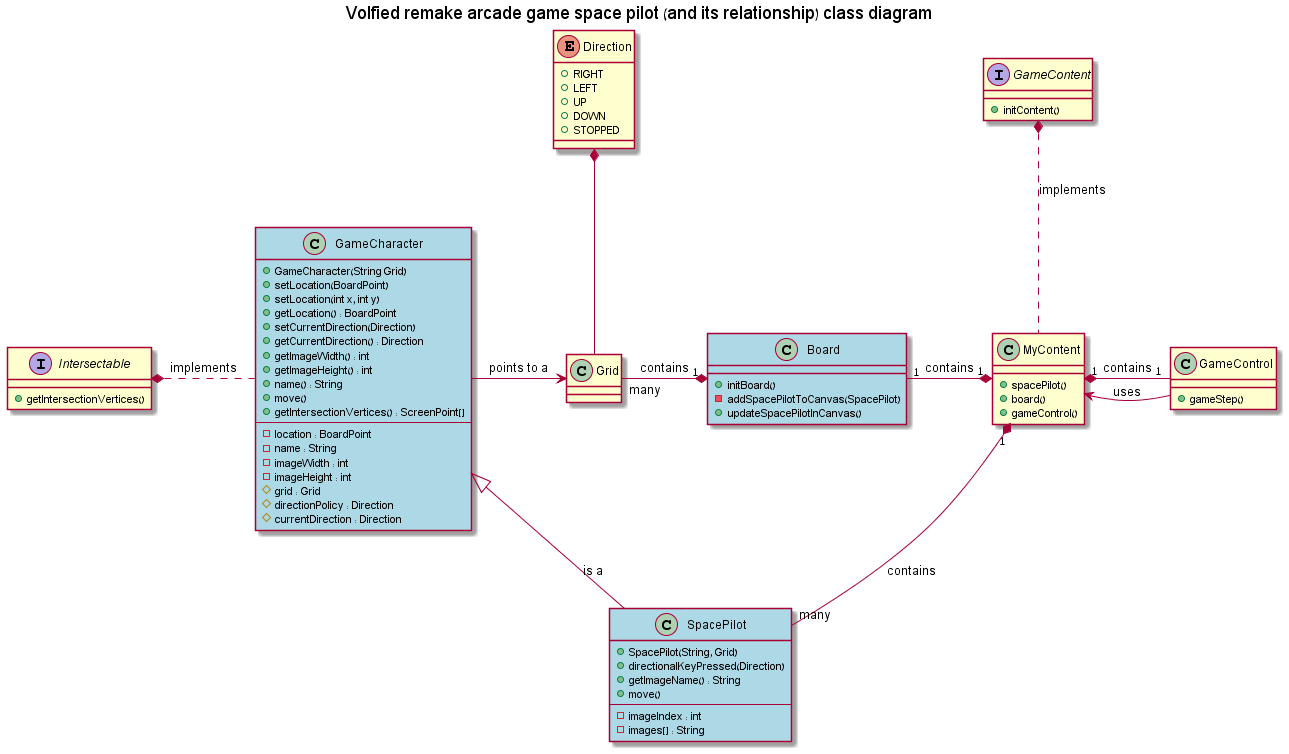

The diagram above was rendered by PlantUML. Its source (embedded in the PNG):
@startuml

title Volfied remake arcade game space pilot (and its relationship) class diagram

interface GameContent {
	+initContent()
}

class MyContent {
	+spacePilot()
	+board()
	+gameControl()
}

MyContent .up.* GameContent : implements

interface Intersectable {
	+ getIntersectionVertices()
}


enum Direction {
	+RIGHT
	+LEFT
	+UP
	+DOWN
	+STOPPED
}

class Grid {
}

Direction *-down- Grid

class Board #back:lightblue {
	+initBoard()
	-addSpacePilotToCanvas(SpacePilot)
	+updateSpacePilotInCanvas()
}

Board "1" *-left- "many" Grid : contains

class SpacePilot #back:lightblue {
	+SpacePilot(String, Grid)
	+directionalKeyPressed(Direction)
	+getImageName() : String
	+move()
	--
	-imageIndex : int
	-images[] : String
}


class GameCharacter #back:lightblue {
	+GameCharacter(String Grid)
	+setLocation(BoardPoint)
	+setLocation(int x, int y)	
	+getLocation() : BoardPoint
	+setCurrentDirection(Direction)
	+getCurrentDirection() : Direction
	+getImageWidth() : int
	+getImageHeight() : int
	+name() : String
	+move()
	+getIntersectionVertices() : ScreenPoint[]
	--
	-location : BoardPoint
	-name : String
	-imageWidth : int
	-imageHeight : int
	#grid : Grid
	#directionPolicy : Direction
	#currentDirection : Direction
}


SpacePilot -left-|> GameCharacter  : is a
GameCharacter .left.* Intersectable : implements
GameCharacter -> Grid : points to a


class GameControl {
	+gameStep()
}

MyContent "1" *-right- "1" GameControl : contains
MyContent "1" *-left- "1" Board : contains
MyContent "1" *-down- "many" SpacePilot : contains

GameControl --> MyContent : uses


@enduml